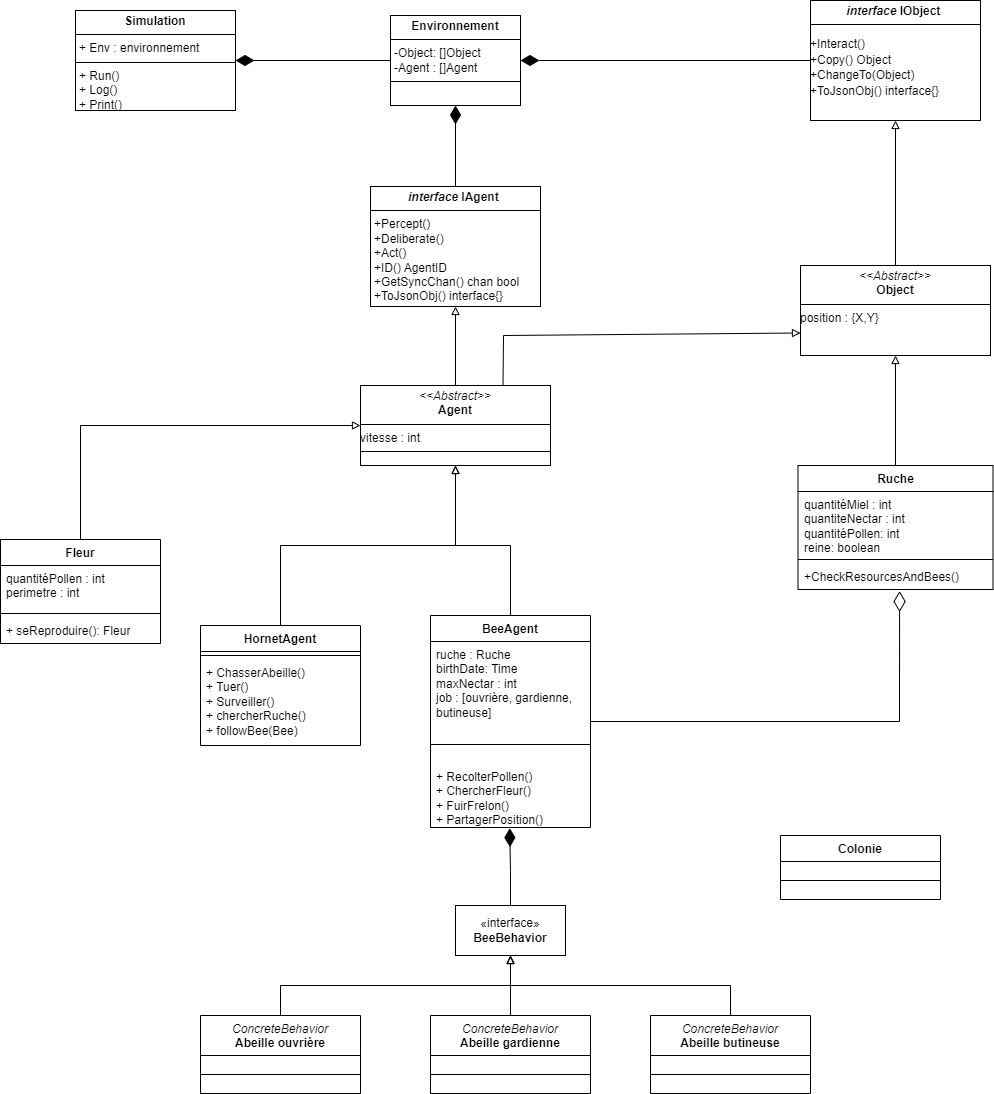

The diagram above was exported from draw.io. Its source (the exported page's mxGraphModel, read from the mxfile embedded in the PNG):
<mxGraphModel dx="1137" dy="597" grid="1" gridSize="10" guides="1" tooltips="1" connect="1" arrows="1" fold="1" page="1" pageScale="1" pageWidth="827" pageHeight="1169" math="0" shadow="0">
  <root>
    <mxCell id="0" />
    <mxCell id="1" parent="0" />
    <mxCell id="73OWAqlcFQXWZOg_Nexa-3" value="&lt;p style=&quot;margin:0px;margin-top:4px;text-align:center;&quot;&gt;&lt;b&gt;&lt;i&gt;interface&lt;/i&gt; IAgent&amp;nbsp;&lt;/b&gt;&lt;/p&gt;&lt;hr size=&quot;1&quot; style=&quot;border-style:solid;&quot;&gt;&lt;p style=&quot;margin:0px;margin-left:4px;&quot;&gt;&lt;/p&gt;&lt;p style=&quot;margin:0px;margin-left:4px;&quot;&gt;+Percept()&lt;/p&gt;&lt;p style=&quot;margin:0px;margin-left:4px;&quot;&gt;+Deliberate()&lt;/p&gt;&lt;p style=&quot;margin:0px;margin-left:4px;&quot;&gt;+Act()&lt;/p&gt;&lt;p style=&quot;margin:0px;margin-left:4px;&quot;&gt;+ID() AgentID&lt;/p&gt;&lt;p style=&quot;margin:0px;margin-left:4px;&quot;&gt;&lt;span class=&quot;&quot;&gt;+GetSyncChan() &lt;/span&gt;&lt;span class=&quot;hljs-keyword&quot;&gt;chan&lt;/span&gt;&lt;span class=&quot;&quot;&gt; &lt;/span&gt;&lt;span class=&quot;hljs-type&quot;&gt;bool&lt;/span&gt;&lt;/p&gt;&lt;p style=&quot;margin:0px;margin-left:4px;&quot;&gt;&lt;span class=&quot;&quot;&gt;+ToJsonObj() &lt;/span&gt;&lt;span class=&quot;hljs-keyword&quot;&gt;interface&lt;/span&gt;&lt;span class=&quot;&quot;&gt;{}&lt;/span&gt;&lt;/p&gt;" style="verticalAlign=top;align=left;overflow=fill;html=1;whiteSpace=wrap;" parent="1" vertex="1">
      <mxGeometry x="370" y="211" width="170" height="120" as="geometry" />
    </mxCell>
    <mxCell id="73OWAqlcFQXWZOg_Nexa-19" style="edgeStyle=orthogonalEdgeStyle;rounded=0;orthogonalLoop=1;jettySize=auto;html=1;exitX=0.5;exitY=0;exitDx=0;exitDy=0;entryX=0.5;entryY=1;entryDx=0;entryDy=0;endArrow=block;endFill=0;" parent="1" source="73OWAqlcFQXWZOg_Nexa-8" target="73OWAqlcFQXWZOg_Nexa-18" edge="1">
      <mxGeometry relative="1" as="geometry">
        <Array as="points">
          <mxPoint x="510" y="570" />
          <mxPoint x="455" y="570" />
        </Array>
      </mxGeometry>
    </mxCell>
    <mxCell id="8" style="edgeStyle=none;html=1;exitX=1;exitY=0.5;exitDx=0;exitDy=0;strokeWidth=1;endArrow=diamondThin;endFill=0;endSize=18;strokeColor=default;rounded=0;entryX=0.521;entryY=1.059;entryDx=0;entryDy=0;entryPerimeter=0;" edge="1" parent="1" source="73OWAqlcFQXWZOg_Nexa-8" target="73OWAqlcFQXWZOg_Nexa-42">
      <mxGeometry relative="1" as="geometry">
        <Array as="points">
          <mxPoint x="899" y="746" />
        </Array>
      </mxGeometry>
    </mxCell>
    <mxCell id="73OWAqlcFQXWZOg_Nexa-8" value="BeeAgent" style="swimlane;fontStyle=1;align=center;verticalAlign=top;childLayout=stackLayout;horizontal=1;startSize=26;horizontalStack=0;resizeParent=1;resizeParentMax=0;resizeLast=0;collapsible=1;marginBottom=0;whiteSpace=wrap;html=1;" parent="1" vertex="1">
      <mxGeometry x="430" y="640" width="160" height="212" as="geometry" />
    </mxCell>
    <mxCell id="73OWAqlcFQXWZOg_Nexa-9" value="&lt;div&gt;ruche : Ruche&lt;br&gt;&lt;/div&gt;&lt;div&gt;birthDate: Time&lt;/div&gt;&lt;div&gt;maxNectar : int&lt;/div&gt;&lt;div&gt;job : [ouvrière, gardienne, butineuse]&lt;/div&gt;" style="text;strokeColor=none;fillColor=none;align=left;verticalAlign=top;spacingLeft=4;spacingRight=4;overflow=hidden;rotatable=0;points=[[0,0.5],[1,0.5]];portConstraint=eastwest;whiteSpace=wrap;html=1;" parent="73OWAqlcFQXWZOg_Nexa-8" vertex="1">
      <mxGeometry y="26" width="160" height="84" as="geometry" />
    </mxCell>
    <mxCell id="73OWAqlcFQXWZOg_Nexa-10" value="" style="line;strokeWidth=1;fillColor=none;align=left;verticalAlign=middle;spacingTop=-1;spacingLeft=3;spacingRight=3;rotatable=0;labelPosition=right;points=[];portConstraint=eastwest;strokeColor=inherit;" parent="73OWAqlcFQXWZOg_Nexa-8" vertex="1">
      <mxGeometry y="110" width="160" height="38" as="geometry" />
    </mxCell>
    <mxCell id="73OWAqlcFQXWZOg_Nexa-11" value="+ RecolterPollen()&lt;div&gt;+ ChercherFleur()&lt;/div&gt;&lt;div&gt;+ FuirFrelon()&lt;/div&gt;&lt;div&gt;+ PartagerPosition()&lt;/div&gt;" style="text;strokeColor=none;fillColor=none;align=left;verticalAlign=top;spacingLeft=4;spacingRight=4;overflow=hidden;rotatable=0;points=[[0,0.5],[1,0.5]];portConstraint=eastwest;whiteSpace=wrap;html=1;" parent="73OWAqlcFQXWZOg_Nexa-8" vertex="1">
      <mxGeometry y="148" width="160" height="64" as="geometry" />
    </mxCell>
    <mxCell id="73OWAqlcFQXWZOg_Nexa-20" value="" style="edgeStyle=orthogonalEdgeStyle;rounded=0;orthogonalLoop=1;jettySize=auto;html=1;endArrow=block;endFill=0;" parent="1" source="73OWAqlcFQXWZOg_Nexa-12" target="73OWAqlcFQXWZOg_Nexa-18" edge="1">
      <mxGeometry relative="1" as="geometry" />
    </mxCell>
    <mxCell id="73OWAqlcFQXWZOg_Nexa-12" value="HornetAgent" style="swimlane;fontStyle=1;align=center;verticalAlign=top;childLayout=stackLayout;horizontal=1;startSize=26;horizontalStack=0;resizeParent=1;resizeParentMax=0;resizeLast=0;collapsible=1;marginBottom=0;whiteSpace=wrap;html=1;" parent="1" vertex="1">
      <mxGeometry x="200" y="650" width="160" height="120" as="geometry" />
    </mxCell>
    <mxCell id="73OWAqlcFQXWZOg_Nexa-14" value="" style="line;strokeWidth=1;fillColor=none;align=left;verticalAlign=middle;spacingTop=-1;spacingLeft=3;spacingRight=3;rotatable=0;labelPosition=right;points=[];portConstraint=eastwest;strokeColor=inherit;" parent="73OWAqlcFQXWZOg_Nexa-12" vertex="1">
      <mxGeometry y="26" width="160" height="8" as="geometry" />
    </mxCell>
    <mxCell id="73OWAqlcFQXWZOg_Nexa-15" value="+ ChasserAbeille()&lt;div&gt;+ Tuer()&lt;/div&gt;&lt;div&gt;+ Surveiller()&lt;/div&gt;&lt;div&gt;+ chercherRuche()&lt;/div&gt;&lt;div&gt;+ followBee(Bee)&lt;/div&gt;" style="text;strokeColor=none;fillColor=none;align=left;verticalAlign=top;spacingLeft=4;spacingRight=4;overflow=hidden;rotatable=0;points=[[0,0.5],[1,0.5]];portConstraint=eastwest;whiteSpace=wrap;html=1;" parent="73OWAqlcFQXWZOg_Nexa-12" vertex="1">
      <mxGeometry y="34" width="160" height="86" as="geometry" />
    </mxCell>
    <mxCell id="2" style="edgeStyle=none;html=1;exitX=0.5;exitY=0;exitDx=0;exitDy=0;entryX=0.5;entryY=1;entryDx=0;entryDy=0;endArrow=block;endFill=0;" edge="1" parent="1" source="73OWAqlcFQXWZOg_Nexa-18" target="73OWAqlcFQXWZOg_Nexa-3">
      <mxGeometry relative="1" as="geometry" />
    </mxCell>
    <mxCell id="4" style="edgeStyle=none;html=1;exitX=0.75;exitY=0;exitDx=0;exitDy=0;entryX=0;entryY=0.75;entryDx=0;entryDy=0;endArrow=block;endFill=0;rounded=0;" edge="1" parent="1" source="73OWAqlcFQXWZOg_Nexa-18" target="73OWAqlcFQXWZOg_Nexa-33">
      <mxGeometry relative="1" as="geometry">
        <Array as="points">
          <mxPoint x="503" y="360" />
        </Array>
      </mxGeometry>
    </mxCell>
    <mxCell id="73OWAqlcFQXWZOg_Nexa-18" value="&lt;p style=&quot;margin:0px;margin-top:4px;text-align:center;&quot;&gt;&lt;i&gt;&amp;lt;&amp;lt;Abstract&amp;gt;&amp;gt;&lt;/i&gt;&lt;br&gt;&lt;b&gt;Agent&lt;/b&gt;&lt;/p&gt;&lt;hr size=&quot;1&quot; style=&quot;border-style:solid;&quot;&gt;&lt;div&gt;&lt;span style=&quot;background-color: initial;&quot;&gt;vitesse : int&lt;/span&gt;&lt;br&gt;&lt;/div&gt;&lt;hr size=&quot;1&quot; style=&quot;border-style:solid;&quot;&gt;&lt;p style=&quot;margin:0px;margin-left:4px;&quot;&gt;&lt;br&gt;&lt;/p&gt;" style="verticalAlign=top;align=left;overflow=fill;html=1;whiteSpace=wrap;" parent="1" vertex="1">
      <mxGeometry x="360" y="410" width="190" height="80" as="geometry" />
    </mxCell>
    <mxCell id="73OWAqlcFQXWZOg_Nexa-22" value="&lt;p style=&quot;margin:0px;margin-top:4px;text-align:center;&quot;&gt;&lt;b&gt;Simulation&lt;/b&gt;&lt;/p&gt;&lt;hr size=&quot;1&quot; style=&quot;border-style:solid;&quot;&gt;&lt;p style=&quot;margin:0px;margin-left:4px;&quot;&gt;+ Env : environnement&lt;/p&gt;&lt;hr size=&quot;1&quot; style=&quot;border-style:solid;&quot;&gt;&lt;p style=&quot;margin:0px;margin-left:4px;&quot;&gt;+ Run()&lt;/p&gt;&lt;p style=&quot;margin:0px;margin-left:4px;&quot;&gt;+ Log()&lt;/p&gt;&lt;p style=&quot;margin:0px;margin-left:4px;&quot;&gt;+ Print()&lt;/p&gt;" style="verticalAlign=top;align=left;overflow=fill;html=1;whiteSpace=wrap;" parent="1" vertex="1">
      <mxGeometry x="75" y="35" width="160" height="100" as="geometry" />
    </mxCell>
    <mxCell id="73OWAqlcFQXWZOg_Nexa-25" style="edgeStyle=orthogonalEdgeStyle;rounded=0;orthogonalLoop=1;jettySize=auto;html=1;exitX=0;exitY=0.5;exitDx=0;exitDy=0;endArrow=diamondThin;endFill=1;endSize=16;" parent="1" source="73OWAqlcFQXWZOg_Nexa-23" target="73OWAqlcFQXWZOg_Nexa-22" edge="1">
      <mxGeometry relative="1" as="geometry" />
    </mxCell>
    <mxCell id="73OWAqlcFQXWZOg_Nexa-23" value="&lt;p style=&quot;margin:0px;margin-top:4px;text-align:center;&quot;&gt;&lt;b&gt;Environnement&lt;/b&gt;&lt;/p&gt;&lt;hr size=&quot;1&quot; style=&quot;border-style:solid;&quot;&gt;&lt;p style=&quot;margin:0px;margin-left:4px;&quot;&gt;-Object: []Object&lt;/p&gt;&lt;p style=&quot;margin:0px;margin-left:4px;&quot;&gt;-Agent : []Agent&lt;/p&gt;&lt;hr size=&quot;1&quot; style=&quot;border-style:solid;&quot;&gt;&lt;p style=&quot;margin:0px;margin-left:4px;&quot;&gt;&lt;br&gt;&lt;/p&gt;" style="verticalAlign=top;align=left;overflow=fill;html=1;whiteSpace=wrap;" parent="1" vertex="1">
      <mxGeometry x="390" y="40" width="130" height="90" as="geometry" />
    </mxCell>
    <mxCell id="73OWAqlcFQXWZOg_Nexa-28" value="&lt;p style=&quot;margin:0px;margin-top:4px;text-align:center;&quot;&gt;&lt;b&gt;&lt;font face=&quot;Helvetica&quot;&gt;&lt;i&gt;interface&lt;/i&gt; IObject&amp;nbsp;&lt;/font&gt;&lt;/b&gt;&lt;/p&gt;&lt;hr size=&quot;1&quot; style=&quot;border-style:solid;&quot;&gt;&lt;p style=&quot;margin:0px;margin-left:4px;&quot;&gt;&lt;/p&gt;&lt;pre lang=&quot;go&quot; class=&quot;code highlight&quot;&gt;&lt;font face=&quot;Helvetica&quot;&gt;&lt;span class=&quot;&quot;&gt;+Interact()&lt;/span&gt;&lt;br&gt;&lt;span class=&quot;&quot;&gt;+Copy() Object&lt;/span&gt;&lt;br&gt;&lt;span class=&quot;&quot;&gt;+ChangeTo(Object)&lt;/span&gt;&lt;br&gt;&lt;span class=&quot;&quot;&gt;+ToJsonObj() &lt;/span&gt;&lt;span class=&quot;hljs-keyword&quot;&gt;interface&lt;/span&gt;&lt;span class=&quot;&quot;&gt;{}&lt;/span&gt;&lt;/font&gt;&lt;/pre&gt;" style="verticalAlign=top;align=left;overflow=fill;html=1;whiteSpace=wrap;" parent="1" vertex="1">
      <mxGeometry x="810" y="25" width="170" height="120" as="geometry" />
    </mxCell>
    <mxCell id="6" style="edgeStyle=none;html=1;exitX=0.5;exitY=0;exitDx=0;exitDy=0;strokeWidth=1;endArrow=block;endFill=0;endSize=6;entryX=0.5;entryY=1;entryDx=0;entryDy=0;" edge="1" parent="1" source="73OWAqlcFQXWZOg_Nexa-33" target="73OWAqlcFQXWZOg_Nexa-28">
      <mxGeometry relative="1" as="geometry">
        <mxPoint x="820" y="190" as="targetPoint" />
      </mxGeometry>
    </mxCell>
    <mxCell id="73OWAqlcFQXWZOg_Nexa-33" value="&lt;p style=&quot;margin:0px;margin-top:4px;text-align:center;&quot;&gt;&lt;i&gt;&amp;lt;&amp;lt;Abstract&amp;gt;&amp;gt;&lt;/i&gt;&lt;br&gt;&lt;b&gt;Object&lt;/b&gt;&lt;/p&gt;&lt;hr size=&quot;1&quot; style=&quot;border-style:solid;&quot;&gt;&lt;div&gt;position : {X,Y}&lt;/div&gt;&lt;div&gt;&lt;/div&gt;&lt;p style=&quot;margin:0px;margin-left:4px;&quot;&gt;&lt;br&gt;&lt;/p&gt;" style="verticalAlign=top;align=left;overflow=fill;html=1;whiteSpace=wrap;" parent="1" vertex="1">
      <mxGeometry x="800" y="290" width="190" height="90" as="geometry" />
    </mxCell>
    <mxCell id="73OWAqlcFQXWZOg_Nexa-34" style="edgeStyle=orthogonalEdgeStyle;rounded=0;orthogonalLoop=1;jettySize=auto;html=1;endArrow=diamondThin;endFill=1;endSize=16;entryX=1;entryY=0.5;entryDx=0;entryDy=0;exitX=0;exitY=0.5;exitDx=0;exitDy=0;" parent="1" target="73OWAqlcFQXWZOg_Nexa-23" edge="1" source="73OWAqlcFQXWZOg_Nexa-28">
      <mxGeometry relative="1" as="geometry">
        <mxPoint x="790" y="85" as="sourcePoint" />
        <mxPoint x="530" y="84.5" as="targetPoint" />
      </mxGeometry>
    </mxCell>
    <mxCell id="73OWAqlcFQXWZOg_Nexa-49" style="edgeStyle=orthogonalEdgeStyle;rounded=0;orthogonalLoop=1;jettySize=auto;html=1;exitX=0.5;exitY=0;exitDx=0;exitDy=0;entryX=0;entryY=0.5;entryDx=0;entryDy=0;endArrow=block;endFill=0;" parent="1" source="73OWAqlcFQXWZOg_Nexa-35" target="73OWAqlcFQXWZOg_Nexa-18" edge="1">
      <mxGeometry relative="1" as="geometry">
        <mxPoint x="1100" y="280" as="targetPoint" />
      </mxGeometry>
    </mxCell>
    <mxCell id="73OWAqlcFQXWZOg_Nexa-35" value="Fleur" style="swimlane;fontStyle=1;align=center;verticalAlign=top;childLayout=stackLayout;horizontal=1;startSize=26;horizontalStack=0;resizeParent=1;resizeParentMax=0;resizeLast=0;collapsible=1;marginBottom=0;whiteSpace=wrap;html=1;" parent="1" vertex="1">
      <mxGeometry y="564" width="160" height="104" as="geometry" />
    </mxCell>
    <mxCell id="73OWAqlcFQXWZOg_Nexa-36" value="quantitéPollen : int&lt;br&gt;perimetre : int" style="text;strokeColor=none;fillColor=none;align=left;verticalAlign=top;spacingLeft=4;spacingRight=4;overflow=hidden;rotatable=0;points=[[0,0.5],[1,0.5]];portConstraint=eastwest;whiteSpace=wrap;html=1;" parent="73OWAqlcFQXWZOg_Nexa-35" vertex="1">
      <mxGeometry y="26" width="160" height="44" as="geometry" />
    </mxCell>
    <mxCell id="73OWAqlcFQXWZOg_Nexa-37" value="" style="line;strokeWidth=1;fillColor=none;align=left;verticalAlign=middle;spacingTop=-1;spacingLeft=3;spacingRight=3;rotatable=0;labelPosition=right;points=[];portConstraint=eastwest;strokeColor=inherit;" parent="73OWAqlcFQXWZOg_Nexa-35" vertex="1">
      <mxGeometry y="70" width="160" height="8" as="geometry" />
    </mxCell>
    <mxCell id="73OWAqlcFQXWZOg_Nexa-38" value="+ seReproduire(): Fleur" style="text;strokeColor=none;fillColor=none;align=left;verticalAlign=top;spacingLeft=4;spacingRight=4;overflow=hidden;rotatable=0;points=[[0,0.5],[1,0.5]];portConstraint=eastwest;whiteSpace=wrap;html=1;" parent="73OWAqlcFQXWZOg_Nexa-35" vertex="1">
      <mxGeometry y="78" width="160" height="26" as="geometry" />
    </mxCell>
    <mxCell id="73OWAqlcFQXWZOg_Nexa-51" style="edgeStyle=orthogonalEdgeStyle;rounded=0;orthogonalLoop=1;jettySize=auto;html=1;exitX=0.5;exitY=0;exitDx=0;exitDy=0;entryX=0.5;entryY=1;entryDx=0;entryDy=0;endArrow=block;endFill=0;" parent="1" source="73OWAqlcFQXWZOg_Nexa-39" target="73OWAqlcFQXWZOg_Nexa-33" edge="1">
      <mxGeometry relative="1" as="geometry">
        <mxPoint x="1260" y="220" as="targetPoint" />
      </mxGeometry>
    </mxCell>
    <mxCell id="73OWAqlcFQXWZOg_Nexa-39" value="Ruche" style="swimlane;fontStyle=1;align=center;verticalAlign=top;childLayout=stackLayout;horizontal=1;startSize=26;horizontalStack=0;resizeParent=1;resizeParentMax=0;resizeLast=0;collapsible=1;marginBottom=0;whiteSpace=wrap;html=1;" parent="1" vertex="1">
      <mxGeometry x="797.5" y="490" width="195" height="124" as="geometry" />
    </mxCell>
    <mxCell id="73OWAqlcFQXWZOg_Nexa-40" value="quantitéMiel : int&lt;br&gt;quantiteNectar : int&lt;br&gt;quantitéPollen: int&lt;br&gt;reine: boolean" style="text;strokeColor=none;fillColor=none;align=left;verticalAlign=top;spacingLeft=4;spacingRight=4;overflow=hidden;rotatable=0;points=[[0,0.5],[1,0.5]];portConstraint=eastwest;whiteSpace=wrap;html=1;" parent="73OWAqlcFQXWZOg_Nexa-39" vertex="1">
      <mxGeometry y="26" width="195" height="64" as="geometry" />
    </mxCell>
    <mxCell id="73OWAqlcFQXWZOg_Nexa-41" value="" style="line;strokeWidth=1;fillColor=none;align=left;verticalAlign=middle;spacingTop=-1;spacingLeft=3;spacingRight=3;rotatable=0;labelPosition=right;points=[];portConstraint=eastwest;strokeColor=inherit;" parent="73OWAqlcFQXWZOg_Nexa-39" vertex="1">
      <mxGeometry y="90" width="195" height="8" as="geometry" />
    </mxCell>
    <mxCell id="73OWAqlcFQXWZOg_Nexa-42" value="+CheckResourcesAndBees()" style="text;strokeColor=none;fillColor=none;align=left;verticalAlign=top;spacingLeft=4;spacingRight=4;overflow=hidden;rotatable=0;points=[[0,0.5],[1,0.5]];portConstraint=eastwest;whiteSpace=wrap;html=1;" parent="73OWAqlcFQXWZOg_Nexa-39" vertex="1">
      <mxGeometry y="98" width="195" height="26" as="geometry" />
    </mxCell>
    <mxCell id="73OWAqlcFQXWZOg_Nexa-52" value="«interface»&lt;br&gt;&lt;b&gt;BeeBehavior&lt;/b&gt;" style="html=1;whiteSpace=wrap;" parent="1" vertex="1">
      <mxGeometry x="455" y="930" width="110" height="50" as="geometry" />
    </mxCell>
    <mxCell id="73OWAqlcFQXWZOg_Nexa-53" style="edgeStyle=orthogonalEdgeStyle;rounded=0;orthogonalLoop=1;jettySize=auto;html=1;exitX=0.5;exitY=0;exitDx=0;exitDy=0;entryX=0.495;entryY=1.01;entryDx=0;entryDy=0;entryPerimeter=0;endArrow=diamondThin;endFill=1;endSize=16;" parent="1" source="73OWAqlcFQXWZOg_Nexa-52" target="73OWAqlcFQXWZOg_Nexa-11" edge="1">
      <mxGeometry relative="1" as="geometry" />
    </mxCell>
    <mxCell id="73OWAqlcFQXWZOg_Nexa-55" style="edgeStyle=orthogonalEdgeStyle;rounded=0;orthogonalLoop=1;jettySize=auto;html=1;exitX=0.5;exitY=0;exitDx=0;exitDy=0;entryX=0.5;entryY=1;entryDx=0;entryDy=0;endArrow=block;endFill=0;" parent="1" source="20" target="73OWAqlcFQXWZOg_Nexa-52" edge="1">
      <mxGeometry relative="1" as="geometry" />
    </mxCell>
    <mxCell id="73OWAqlcFQXWZOg_Nexa-57" style="edgeStyle=orthogonalEdgeStyle;rounded=0;orthogonalLoop=1;jettySize=auto;html=1;exitX=0.5;exitY=0;exitDx=0;exitDy=0;endArrow=block;endFill=0;" parent="1" source="22" edge="1">
      <mxGeometry relative="1" as="geometry">
        <mxPoint x="510" y="980" as="targetPoint" />
      </mxGeometry>
    </mxCell>
    <mxCell id="5" style="edgeStyle=orthogonalEdgeStyle;rounded=0;orthogonalLoop=1;jettySize=auto;html=1;exitX=0.5;exitY=0;exitDx=0;exitDy=0;endArrow=diamondThin;endFill=1;endSize=16;entryX=0.5;entryY=1;entryDx=0;entryDy=0;" edge="1" parent="1" source="73OWAqlcFQXWZOg_Nexa-3" target="73OWAqlcFQXWZOg_Nexa-23">
      <mxGeometry relative="1" as="geometry">
        <mxPoint x="830" y="95" as="sourcePoint" />
        <mxPoint x="530" y="95" as="targetPoint" />
      </mxGeometry>
    </mxCell>
    <mxCell id="9" value="Colonie" style="swimlane;fontStyle=1;align=center;verticalAlign=top;childLayout=stackLayout;horizontal=1;startSize=26;horizontalStack=0;resizeParent=1;resizeParentMax=0;resizeLast=0;collapsible=1;marginBottom=0;whiteSpace=wrap;html=1;" vertex="1" parent="1">
      <mxGeometry x="780" y="860" width="160" height="64" as="geometry" />
    </mxCell>
    <mxCell id="11" value="" style="line;strokeWidth=1;fillColor=none;align=left;verticalAlign=middle;spacingTop=-1;spacingLeft=3;spacingRight=3;rotatable=0;labelPosition=right;points=[];portConstraint=eastwest;strokeColor=inherit;" vertex="1" parent="9">
      <mxGeometry y="26" width="160" height="38" as="geometry" />
    </mxCell>
    <mxCell id="14" style="edgeStyle=orthogonalEdgeStyle;rounded=0;orthogonalLoop=1;jettySize=auto;html=1;exitX=0.5;exitY=0;exitDx=0;exitDy=0;entryX=0.5;entryY=1;entryDx=0;entryDy=0;endArrow=block;endFill=0;" edge="1" parent="1" source="24" target="73OWAqlcFQXWZOg_Nexa-52">
      <mxGeometry relative="1" as="geometry">
        <mxPoint x="520" y="989.9999999999998" as="targetPoint" />
        <mxPoint x="585" y="1049.9999999999998" as="sourcePoint" />
      </mxGeometry>
    </mxCell>
    <mxCell id="20" value="&lt;i style=&quot;font-weight: 400;&quot;&gt;ConcreteBehavior&lt;/i&gt;&lt;div style=&quot;&quot;&gt;Abeille ouvrière&lt;/div&gt;" style="swimlane;fontStyle=1;align=center;verticalAlign=top;childLayout=stackLayout;horizontal=1;startSize=40;horizontalStack=0;resizeParent=1;resizeParentMax=0;resizeLast=0;collapsible=1;marginBottom=0;whiteSpace=wrap;html=1;" vertex="1" parent="1">
      <mxGeometry x="200" y="1040" width="160" height="78" as="geometry" />
    </mxCell>
    <mxCell id="21" value="" style="line;strokeWidth=1;fillColor=none;align=left;verticalAlign=middle;spacingTop=-1;spacingLeft=3;spacingRight=3;rotatable=0;labelPosition=right;points=[];portConstraint=eastwest;strokeColor=inherit;" vertex="1" parent="20">
      <mxGeometry y="40" width="160" height="38" as="geometry" />
    </mxCell>
    <mxCell id="22" value="&lt;i style=&quot;font-weight: 400;&quot;&gt;ConcreteBehavior&lt;/i&gt;&lt;div style=&quot;&quot;&gt;Abeille gardienne&lt;/div&gt;" style="swimlane;fontStyle=1;align=center;verticalAlign=top;childLayout=stackLayout;horizontal=1;startSize=40;horizontalStack=0;resizeParent=1;resizeParentMax=0;resizeLast=0;collapsible=1;marginBottom=0;whiteSpace=wrap;html=1;" vertex="1" parent="1">
      <mxGeometry x="430" y="1040" width="160" height="78" as="geometry" />
    </mxCell>
    <mxCell id="23" value="" style="line;strokeWidth=1;fillColor=none;align=left;verticalAlign=middle;spacingTop=-1;spacingLeft=3;spacingRight=3;rotatable=0;labelPosition=right;points=[];portConstraint=eastwest;strokeColor=inherit;" vertex="1" parent="22">
      <mxGeometry y="40" width="160" height="38" as="geometry" />
    </mxCell>
    <mxCell id="24" value="&lt;i style=&quot;font-weight: 400;&quot;&gt;ConcreteBehavior&lt;/i&gt;&lt;div style=&quot;&quot;&gt;Abeille butineuse&lt;/div&gt;" style="swimlane;fontStyle=1;align=center;verticalAlign=top;childLayout=stackLayout;horizontal=1;startSize=40;horizontalStack=0;resizeParent=1;resizeParentMax=0;resizeLast=0;collapsible=1;marginBottom=0;whiteSpace=wrap;html=1;" vertex="1" parent="1">
      <mxGeometry x="650" y="1040" width="160" height="78" as="geometry" />
    </mxCell>
    <mxCell id="25" value="" style="line;strokeWidth=1;fillColor=none;align=left;verticalAlign=middle;spacingTop=-1;spacingLeft=3;spacingRight=3;rotatable=0;labelPosition=right;points=[];portConstraint=eastwest;strokeColor=inherit;" vertex="1" parent="24">
      <mxGeometry y="40" width="160" height="38" as="geometry" />
    </mxCell>
  </root>
</mxGraphModel>